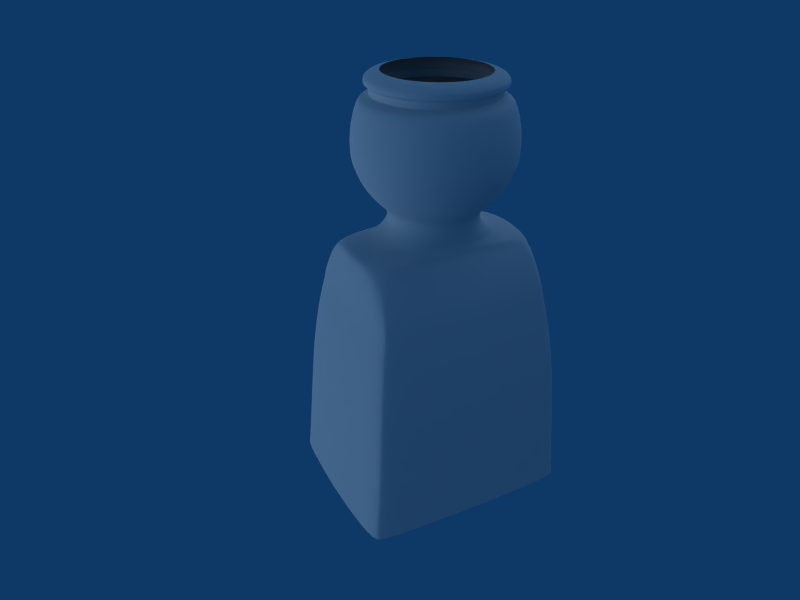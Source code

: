 # Source: playmobil_modeling8.blend  (saved by Blender 2.56.5; exported with 4.5.12 LTS)
import bpy
from mathutils import Matrix  # noqa: F401  (used for matrix-valued properties, if any)

bpy.ops.wm.read_factory_settings(use_empty=True)
scene = bpy.context.scene
scene.name = 'Scene'

# ---- collections
col_collection_1 = bpy.data.collections.new('Collection 1'); scene.collection.children.link(col_collection_1)
col_collection_2 = bpy.data.collections.new('Collection 2'); scene.collection.children.link(col_collection_2)

# ---- world
world_world = bpy.data.worlds.new('World'); scene.world = world_world
world_world.color = (0.05656, 0.2208, 0.4)
world_world.use_sun_shadow = False
world_world.sun_shadow_jitter_overblur = 0.0
world_world.cycles.sampling_method = 'MANUAL'
world_world.cycles.sample_map_resolution = 256

# ---- cameras
cam_camera = bpy.data.cameras.new('Camera')
cam_camera.clip_end = 100.0
cam_camera.lens = 35.0
cam_camera.dof.focus_distance = 0.0
cam_camera.dof.aperture_fstop = 128.0

# ---- lights
light_hemi_001 = bpy.data.lights.new('Hemi.001', 'SUN')
light_hemi_001.transmission_factor = 0.0
light_hemi_001.angle = 1.571
light_hemi_001.energy = 0.75
light_hemi_001.shadow_buffer_clip_start = 0.5
light_hemi_001.shadow_soft_size = 1.0
light_hemi_001.shadow_cascade_max_distance = 1000.0
light_hemi_001.cycles.use_multiple_importance_sampling = False
light_hemi = bpy.data.lights.new('Hemi', 'SUN')
light_hemi.transmission_factor = 0.0
light_hemi.angle = 1.571
light_hemi.energy = 0.5
light_hemi.shadow_buffer_clip_start = 0.5
light_hemi.shadow_soft_size = 1.0
light_hemi.shadow_cascade_max_distance = 1000.0
light_hemi.cycles.use_multiple_importance_sampling = False
light_spot = bpy.data.lights.new('Spot', 'SUN')
light_spot.transmission_factor = 0.0
light_spot.angle = 1.571
light_spot.energy = 0.7
light_spot.shadow_buffer_clip_start = 0.5
light_spot.shadow_soft_size = 1.0
light_spot.shadow_cascade_max_distance = 1000.0
light_spot.cycles.use_multiple_importance_sampling = False

# ---- meshes
me_circle = bpy.data.meshes.new('Circle')
me_circle.from_pydata([(0.0, 1.134, 0.1608), (0.0, -1.134, 0.1608), (0.2212, 1.112, 0.1608), (0.2212, -1.112, 0.1608), (0.4338, 1.047, 0.1608), (0.4338, -1.047, 0.1608), (0.6298, 0.9426, 0.1608), (0.6298, -0.9426, 0.1608), (0.8016, 0.8016, 0.1608), (0.8016, -0.8016, 0.1608), (0.9426, 0.6298, 0.1608), (0.9426, -0.6298, 0.1608), (1.047, 0.4338, 0.1608), (1.047, -0.4338, 0.1608), (1.112, 0.2212, 0.1608), (1.112, -0.2212, 0.1608), (1.134, 0.0, 0.1608), (1.371, 0.0, 0.2813), (1.345, 0.2675, 0.2813), (1.345, -0.2675, 0.2813), (1.267, 0.5248, 0.2813), (1.267, -0.5248, 0.2813), (1.14, 0.7618, 0.2813), (1.14, -0.7618, 0.2813), (0.9696, 0.9696, 0.2813), (0.9696, -0.9696, 0.2813), (0.7618, 1.14, 0.2813), (0.7618, -1.14, 0.2813), (0.5248, 1.267, 0.2813), (0.5248, -1.267, 0.2813), (0.2675, 1.345, 0.2813), (0.2675, -1.345, 0.2813), (0.0, 1.371, 0.2813), (0.0, -1.371, 0.2813), (0.0, 1.61, 0.4619), (0.0, -1.61, 0.4619), (0.3141, 1.579, 0.4619), (0.3141, -1.579, 0.4619), (0.6161, 1.487, 0.4619), (0.6161, -1.487, 0.4619), (0.8944, 1.339, 0.4619), (0.8944, -1.339, 0.4619), (1.138, 1.138, 0.4619), (1.138, -1.138, 0.4619), (1.339, 0.8944, 0.4619), (1.339, -0.8944, 0.4619), (1.487, 0.6161, 0.4619), (1.487, -0.6161, 0.4619), (1.579, 0.3141, 0.4619), (1.579, -0.3141, 0.4619), (1.61, 0.0, 0.4619), (1.751, 0.0, 0.6026), (1.718, 0.3417, 0.6026), (1.718, -0.3417, 0.6026), (1.618, 0.6702, 0.6026), (1.618, -0.6702, 0.6026), (1.456, 0.973, 0.6026), (1.456, -0.973, 0.6026), (1.238, 1.238, 0.6026), (1.238, -1.238, 0.6026), (0.973, 1.456, 0.6026), (0.973, -1.456, 0.6026), (0.6702, 1.618, 0.6026), (0.6702, -1.618, 0.6026), (0.3417, 1.718, 0.6026), (0.3417, -1.718, 0.6026), (0.0, 1.751, 0.6026), (0.0, -1.751, 0.6026), (0.0, 1.88, 0.7941), (0.0, -1.88, 0.7941), (0.3667, 1.844, 0.7941), (0.3667, -1.844, 0.7941), (0.7193, 1.737, 0.7941), (0.7193, -1.737, 0.7941), (1.044, 1.563, 0.7941), (1.044, -1.563, 0.7941), (1.329, 1.329, 0.7941), (1.329, -1.329, 0.7941), (1.563, 1.044, 0.7941), (1.563, -1.044, 0.7941), (1.737, 0.7193, 0.7941), (1.737, -0.7193, 0.7941), (1.844, 0.3667, 0.7941), (1.844, -0.3667, 0.7941), (1.88, 0.0, 0.7941), (1.941, 0.0, 0.908), (1.904, 0.3787, 0.908), (1.904, -0.3787, 0.908), (1.794, 0.7429, 0.908), (1.794, -0.7429, 0.908), (1.614, 1.079, 0.908), (1.614, -1.079, 0.908), (1.373, 1.373, 0.908), (1.373, -1.373, 0.908), (1.079, 1.614, 0.908), (1.079, -1.614, 0.908), (0.7429, 1.794, 0.908), (0.7429, -1.794, 0.908), (0.3787, 1.904, 0.908), (0.3787, -1.904, 0.908), (0.0, 1.941, 0.908), (0.0, -1.941, 0.908), (0.0, 1.975, 1.078), (0.0, -1.975, 1.078), (0.3854, 1.937, 1.078), (0.3854, -1.937, 1.078), (0.7559, 1.825, 1.078), (0.7559, -1.825, 1.078), (1.097, 1.642, 1.078), (1.097, -1.642, 1.078), (1.397, 1.397, 1.078), (1.397, -1.397, 1.078), (1.642, 1.097, 1.078), (1.642, -1.097, 1.078), (1.825, 0.7559, 1.078), (1.825, -0.7559, 1.078), (1.937, 0.3854, 1.078), (1.937, -0.3854, 1.078), (1.975, 0.0, 1.078), (1.967, 0.0, 1.37), (1.93, 0.3838, 1.37), (1.93, -0.3838, 1.37), (1.818, 0.7529, 1.37), (1.818, -0.7529, 1.37), (1.636, 1.093, 1.37), (1.636, -1.093, 1.37), (1.391, 1.391, 1.37), (1.391, -1.391, 1.37), (1.093, 1.636, 1.37), (1.093, -1.636, 1.37), (0.7529, 1.818, 1.37), (0.7529, -1.818, 1.37), (0.3838, 1.93, 1.37), (0.3838, -1.93, 1.37), (0.0, 1.967, 1.37), (0.0, -1.967, 1.37), (0.0, 1.876, 1.633), (0.0, -1.876, 1.633), (0.3661, 1.84, 1.633), (0.3661, -1.84, 1.633), (0.7181, 1.734, 1.633), (0.7181, -1.734, 1.633), (1.042, 1.56, 1.633), (1.042, -1.56, 1.633), (1.327, 1.327, 1.633), (1.327, -1.327, 1.633), (1.56, 1.042, 1.633), (1.56, -1.042, 1.633), (1.734, 0.7181, 1.633), (1.734, -0.7181, 1.633), (1.84, 0.3661, 1.633), (1.84, -0.3661, 1.633), (1.876, 0.0, 1.633), (1.783, 0.0, 1.804), (1.749, 0.3479, 1.804), (1.749, -0.3479, 1.804), (1.648, 0.6825, 1.804), (1.648, -0.6825, 1.804), (1.483, 0.9908, 1.804), (1.483, -0.9908, 1.804), (1.261, 1.261, 1.804), (1.261, -1.261, 1.804), (0.9908, 1.483, 1.804), (0.9908, -1.483, 1.804), (0.6825, 1.648, 1.804), (0.6825, -1.648, 1.804), (0.3479, 1.749, 1.804), (0.3479, -1.749, 1.804), (0.0, 1.783, 1.804), (0.0, -1.783, 1.804), (0.0, 1.648, 1.866), (0.0, -1.648, 1.866), (0.3215, 1.617, 1.866), (0.3215, -1.617, 1.866), (0.6307, 1.523, 1.866), (0.6307, -1.523, 1.866), (0.9157, 1.37, 1.866), (0.9157, -1.37, 1.866), (1.165, 1.165, 1.866), (1.165, -1.165, 1.866), (1.37, 0.9157, 1.866), (1.37, -0.9157, 1.866), (1.523, 0.6307, 1.866), (1.523, -0.6307, 1.866), (1.617, 0.3215, 1.866), (1.617, -0.3215, 1.866), (1.648, 0.0, 1.866), (1.532, 0.0, 1.898), (1.502, 0.2989, 1.898), (1.502, -0.2989, 1.898), (1.415, 0.5862, 1.898), (1.415, -0.5862, 1.898), (1.274, 0.8511, 1.898), (1.274, -0.8511, 1.898), (1.083, 1.083, 1.898), (1.083, -1.083, 1.898), (0.8511, 1.274, 1.898), (0.8511, -1.274, 1.898), (0.5862, 1.415, 1.898), (0.5862, -1.415, 1.898), (0.2989, 1.502, 1.898), (0.2989, -1.502, 1.898), (0.0, 1.532, 1.898), (0.0, -1.532, 1.898), (0.0, 1.532, 2.004), (0.0, -1.532, 2.004), (0.2989, 1.502, 2.004), (0.2989, -1.502, 2.004), (0.5862, 1.415, 2.004), (0.5862, -1.415, 2.004), (0.8511, 1.274, 2.004), (0.8511, -1.274, 2.004), (1.083, 1.083, 2.004), (1.083, -1.083, 2.004), (1.274, 0.8511, 2.004), (1.274, -0.8511, 2.004), (1.415, 0.5862, 2.004), (1.415, -0.5862, 2.004), (1.502, 0.2989, 2.004), (1.502, -0.2989, 2.004), (1.532, 0.0, 2.004), (1.574, 0.0, 2.016), (1.544, 0.3071, 2.016), (1.544, -0.3071, 2.016), (1.454, 0.6024, 2.016), (1.454, -0.6024, 2.016), (1.309, 0.8746, 2.016), (1.309, -0.8746, 2.016), (1.113, 1.113, 2.016), (1.113, -1.113, 2.016), (0.8746, 1.309, 2.016), (0.8746, -1.309, 2.016), (0.6024, 1.454, 2.016), (0.6024, -1.454, 2.016), (0.3071, 1.544, 2.016), (0.3071, -1.544, 2.016), (0.0, 1.574, 2.016), (0.0, -1.574, 2.016), (0.0, 1.616, 2.031), (0.0, -1.616, 2.031), (0.3152, 1.585, 2.031), (0.3152, -1.585, 2.031), (0.6183, 1.493, 2.031), (0.6183, -1.493, 2.031), (0.8976, 1.343, 2.031), (0.8976, -1.343, 2.031), (1.142, 1.142, 2.031), (1.142, -1.142, 2.031), (1.343, 0.8976, 2.031), (1.343, -0.8976, 2.031), (1.493, 0.6183, 2.031), (1.493, -0.6183, 2.031), (1.585, 0.3152, 2.031), (1.585, -0.3152, 2.031), (1.616, 0.0, 2.031), (1.646, 0.0, 2.047), (1.614, 0.3211, 2.047), (1.614, -0.3211, 2.047), (1.521, 0.6299, 2.047), (1.521, -0.6299, 2.047), (1.369, 0.9145, 2.047), (1.369, -0.9145, 2.047), (1.164, 1.164, 2.047), (1.164, -1.164, 2.047), (0.9145, 1.369, 2.047), (0.9145, -1.369, 2.047), (0.6299, 1.521, 2.047), (0.6299, -1.521, 2.047), (0.3211, 1.614, 2.047), (0.3211, -1.614, 2.047), (0.0, 1.646, 2.047), (0.0, -1.646, 2.047), (0.0, 1.646, 2.113), (0.0, -1.646, 2.113), (0.3211, 1.614, 2.113), (0.3211, -1.614, 2.113), (0.6299, 1.521, 2.113), (0.6299, -1.521, 2.113), (0.9145, 1.369, 2.113), (0.9145, -1.369, 2.113), (1.164, 1.164, 2.113), (1.164, -1.164, 2.113), (1.369, 0.9145, 2.113), (1.369, -0.9145, 2.113), (1.521, 0.6299, 2.113), (1.521, -0.6299, 2.113), (1.614, 0.3211, 2.113), (1.614, -0.3211, 2.113), (1.646, 0.0, 2.113), (1.628, 0.0, 2.132), (1.596, 0.3175, 2.132), (1.596, -0.3175, 2.132), (1.504, 0.6229, 2.132), (1.504, -0.6229, 2.132), (1.353, 0.9042, 2.132), (1.353, -0.9042, 2.132), (1.151, 1.151, 2.132), (1.151, -1.151, 2.132), (0.9042, 1.353, 2.132), (0.9042, -1.353, 2.132), (0.6229, 1.504, 2.132), (0.6229, -1.504, 2.132), (0.3175, 1.596, 2.132), (0.3175, -1.596, 2.132), (0.0, 1.628, 2.132), (0.0, -1.628, 2.132), (0.0, 1.589, 2.163), (0.0, -1.589, 2.163), (0.3099, 1.558, 2.163), (0.3099, -1.558, 2.163), (0.608, 1.468, 2.163), (0.608, -1.468, 2.163), (0.8826, 1.321, 2.163), (0.8826, -1.321, 2.163), (1.123, 1.123, 2.163), (1.123, -1.123, 2.163), (1.321, 0.8826, 2.163), (1.321, -0.8826, 2.163), (1.468, 0.608, 2.163), (1.468, -0.608, 2.163), (1.558, 0.3099, 2.163), (1.558, -0.3099, 2.163), (1.589, 0.0, 2.163), (1.48, 0.0, 2.208), (1.451, 0.2887, 2.208), (1.451, -0.2887, 2.208), (1.367, 0.5663, 2.208), (1.367, -0.5663, 2.208), (1.23, 0.8222, 2.208), (1.23, -0.8222, 2.208), (1.046, 1.046, 2.208), (1.046, -1.046, 2.208), (0.8222, 1.23, 2.208), (0.8222, -1.23, 2.208), (0.5663, 1.367, 2.208), (0.5663, -1.367, 2.208), (0.2887, 1.451, 2.208), (0.2887, -1.451, 2.208), (0.0, 1.48, 2.208), (0.0, -1.48, 2.208), (0.0, 1.272, 2.231), (0.0, -1.272, 2.231), (0.2482, 1.248, 2.231), (0.2482, -1.248, 2.231), (0.4869, 1.175, 2.231), (0.4869, -1.175, 2.231), (0.7068, 1.058, 2.231), (0.7068, -1.058, 2.231), (0.8996, 0.8996, 2.231), (0.8996, -0.8996, 2.231), (1.058, 0.7068, 2.231), (1.058, -0.7068, 2.231), (1.175, 0.4869, 2.231), (1.175, -0.4869, 2.231), (1.248, 0.2482, 2.231), (1.248, -0.2482, 2.231), (1.272, 0.0, 2.231), (1.537, 0.0, 1.896), (1.507, 0.2998, 1.896), (1.507, -0.2998, 1.896), (1.42, 0.5882, 1.896), (1.42, -0.5882, 1.896), (1.278, 0.8539, 1.896), (1.278, -0.8539, 1.896), (1.087, 1.087, 1.896), (1.087, -1.087, 1.896), (0.8539, 1.278, 1.896), (0.8539, -1.278, 1.896), (0.5882, 1.42, 1.896), (0.5882, -1.42, 1.896), (0.2998, 1.507, 1.896), (0.2998, -1.507, 1.896), (0.0, 1.537, 1.896), (0.0, -1.537, 1.896), (1.071, 8.063e-09, -0.05944), (1.052, 0.2138, -0.05944), (1.051, -0.2138, -0.05944), (0.9969, 0.4194, -0.05944), (0.9942, -0.4194, -0.05944), (0.9025, 0.6089, -0.05944), (0.8993, -0.6089, -0.05944), (0.775, 0.775, -0.05944), (0.775, -0.775, -0.05944), (0.6089, 0.9113, -0.05944), (0.6089, -0.9113, -0.05944), (0.4194, 1.013, -0.05944), (0.4194, -1.013, -0.05944), (0.2138, 1.075, -0.05944), (0.2138, -1.075, -0.05944), (2.948e-14, 1.096, -0.05944), (-2.948e-14, -1.096, -0.05944), (0.0, -1.102, -0.2353), (0.0, 1.102, -0.2353), (0.3455, -1.067, -0.2353), (0.3455, 1.067, -0.2353), (0.6684, -1.005, -0.2353), (0.6684, 1.005, -0.2353), (0.9289, -0.9042, -0.2353), (0.9289, 0.9042, -0.2353), (1.103, -0.7689, -0.2353), (1.103, 0.7689, -0.2353), (1.23, -0.6042, -0.2353), (1.234, 0.6042, -0.2353), (1.312, -0.4161, -0.2353), (1.316, 0.4161, -0.2353), (1.347, -0.2122, -0.2353), (1.348, 0.2122, -0.2353), (1.36, -8.876e-08, -0.2353), (1.65, -1.846e-07, -0.2909), (1.635, 0.2113, -0.2909), (1.634, -0.2113, -0.2909), (1.549, 0.4145, -0.2909), (1.545, -0.4145, -0.2909), (1.412, 0.6018, -0.2909), (1.407, -0.6018, -0.2909), (1.21, 0.7675, -0.2909), (1.21, -0.7675, -0.2909), (0.995, 0.9087, -0.2909), (0.995, -0.9087, -0.2909), (0.7559, 1.016, -0.2909), (0.7559, -1.016, -0.2909), (0.4445, 1.085, -0.2909), (0.4445, -1.085, -0.2909), (0.0, 1.116, -0.2909), (0.0, -1.116, -0.2909), (0.0, -1.139, -0.3466), (0.0, 1.139, -0.3466), (0.8186, -1.109, -0.3466), (0.8186, 1.109, -0.3466), (1.241, -1.038, -0.3466), (1.241, 1.038, -0.3466), (1.533, -0.9281, -0.3466), (1.533, 0.9281, -0.3466), (1.756, -0.7839, -0.3466), (1.756, 0.7839, -0.3466), (1.879, -0.6147, -0.3466), (1.886, 0.6147, -0.3466), (1.966, -0.4234, -0.3466), (1.971, 0.4234, -0.3466), (2.01, -0.2159, -0.3466), (2.011, 0.2159, -0.3466), (2.025, -2.992e-07, -0.3466), (2.17, -3.421e-07, -0.3693), (2.162, 0.2186, -0.3693), (2.16, -0.2186, -0.3693), (2.131, 0.4287, -0.3693), (2.125, -0.4287, -0.3693), (2.083, 0.6224, -0.3693), (2.076, -0.6224, -0.3693), (1.998, 0.7938, -0.3693), (1.998, -0.7938, -0.3693), (1.853, 0.9398, -0.3693), (1.853, -0.9398, -0.3693), (1.623, 1.051, -0.3693), (1.623, -1.051, -0.3693), (1.35, 1.123, -0.3693), (1.35, -1.123, -0.3693), (0.0, 1.154, -0.3693), (0.0, -1.154, -0.3693), (0.0, -1.182, -0.4347), (0.0, 1.182, -0.4347), (1.674, -1.159, -0.4347), (1.674, 1.159, -0.4347), (1.914, -1.092, -0.4347), (1.914, 1.092, -0.4347), (2.07, -0.9828, -0.4347), (2.07, 0.9828, -0.4347), (2.157, -0.8358, -0.4347), (2.157, 0.8358, -0.4347), (2.194, -0.6567, -0.4347), (2.202, 0.6567, -0.4347), (2.223, -0.4524, -0.4347), (2.229, 0.4524, -0.4347), (2.249, -0.2306, -0.4347), (2.251, 0.2306, -0.4347), (2.257, -3.504e-07, -0.4347), (2.278, -2.84e-07, -0.5918), (2.268, 0.2743, -0.5918), (2.267, -0.2743, -0.5918), (2.252, 0.538, -0.5918), (2.246, -0.538, -0.5918), (2.229, 0.7811, -0.5918), (2.221, -0.7811, -0.5918), (2.201, 0.9941, -0.5918), (2.201, -0.9941, -0.5918), (2.153, 1.169, -0.5918), (2.153, -1.169, -0.5918), (2.052, 1.299, -0.5918), (2.052, -1.299, -0.5918), (1.863, 1.379, -0.5918), (1.863, -1.379, -0.5918), (0.0, 1.406, -0.5918), (0.0, -1.406, -0.5918), (0.0, -1.611, -0.8223), (0.0, 1.611, -0.8223), (1.991, -1.58, -0.8223), (1.991, 1.58, -0.8223), (2.121, -1.489, -0.8223), (2.121, 1.489, -0.8223), (2.197, -1.34, -0.8223), (2.197, 1.34, -0.8223), (2.235, -1.139, -0.8223), (2.235, 1.139, -0.8223), (2.245, -0.8952, -0.8223), (2.253, 0.8952, -0.8223), (2.265, -0.6166, -0.8223), (2.272, 0.6166, -0.8223), (2.279, -0.3144, -0.8223), (2.28, 0.3144, -0.8223), (2.286, -2.198e-07, -0.8223), (2.312, -1.739e-07, -1.051), (2.306, 0.3469, -1.051), (2.304, -0.3469, -1.051), (2.297, 0.6804, -1.051), (2.291, -0.6804, -1.051), (2.279, 0.9878, -1.051), (2.271, -0.9878, -1.051), (2.26, 1.257, -1.051), (2.26, -1.257, -1.051), (2.226, 1.478, -1.051), (2.226, -1.478, -1.051), (2.173, 1.643, -1.051), (2.173, -1.643, -1.051), (2.081, 1.744, -1.051), (2.081, -1.744, -1.051), (0.0, 1.778, -1.051), (0.0, -1.778, -1.051), (0.0, -1.877, -1.302), (0.0, 1.877, -1.302), (2.111, -1.841, -1.302), (2.111, 1.841, -1.302), (2.205, -1.734, -1.302), (2.205, 1.734, -1.302), (2.258, -1.561, -1.302), (2.258, 1.561, -1.302), (2.292, -1.327, -1.302), (2.292, 1.327, -1.302), (2.304, -1.043, -1.302), (2.312, 1.043, -1.302), (2.324, -0.7183, -1.302), (2.33, 0.7183, -1.302), (2.338, -0.3662, -1.302), (2.34, 0.3662, -1.302), (2.345, -1.526e-07, -1.302), (2.449, -1.538e-07, -1.622), (2.443, 0.3856, -1.622), (2.441, -0.3856, -1.622), (2.433, 0.7565, -1.622), (2.427, -0.7565, -1.622), (2.414, 1.098, -1.622), (2.405, -1.098, -1.622), (2.394, 1.398, -1.622), (2.394, -1.398, -1.622), (2.358, 1.644, -1.622), (2.358, -1.644, -1.622), (2.302, 1.826, -1.622), (2.302, -1.826, -1.622), (2.204, 1.939, -1.622), (2.204, -1.939, -1.622), (0.0, 1.977, -1.622), (0.0, -1.977, -1.622), (0.0, -2.071, -1.976), (0.0, 2.071, -1.976), (2.274, -2.031, -1.976), (2.274, 2.031, -1.976), (2.375, -1.914, -1.976), (2.375, 1.914, -1.976), (2.432, -1.722, -1.976), (2.432, 1.722, -1.976), (2.47, -1.465, -1.976), (2.47, 1.465, -1.976), (2.482, -1.151, -1.976), (2.49, 1.151, -1.976), (2.504, -0.7926, -1.976), (2.51, 0.7926, -1.976), (2.519, -0.4041, -1.976), (2.52, 0.4041, -1.976), (2.526, -1.483e-07, -1.976), (2.594, -1.443e-07, -2.363), (2.587, 0.4196, -2.363), (2.586, -0.4196, -2.363), (2.577, 0.8231, -2.363), (2.57, -0.8231, -2.363), (2.557, 1.195, -2.363), (2.548, -1.195, -2.363), (2.535, 1.521, -2.363), (2.535, -1.521, -2.363), (2.497, 1.788, -2.363), (2.497, -1.788, -2.363), (2.439, 1.987, -2.363), (2.439, -1.987, -2.363), (2.335, 2.11, -2.363), (2.335, -2.11, -2.363), (0.0, 2.151, -2.363), (0.0, -2.151, -2.363), (0.0, -2.208, -2.686), (0.0, 2.208, -2.686), (2.379, -2.165, -2.686), (2.379, 2.165, -2.686), (2.485, -2.04, -2.686), (2.485, 2.04, -2.686), (2.545, -1.836, -2.686), (2.545, 1.836, -2.686), (2.584, -1.561, -2.686), (2.584, 1.561, -2.686), (2.597, -1.227, -2.686), (2.606, 1.227, -2.686), (2.62, -0.8448, -2.686), (2.627, 0.8448, -2.686), (2.636, -0.4307, -2.686), (2.637, 0.4307, -2.686), (2.644, -1.421e-07, -2.686), (2.691, -1.427e-07, -3.093), (2.684, 0.4395, -3.093), (2.683, -0.4395, -3.093), (2.674, 0.8622, -3.093), (2.667, -0.8622, -3.093), (2.653, 1.252, -3.093), (2.643, -1.252, -3.093), (2.63, 1.593, -3.093), (2.63, -1.593, -3.093), (2.591, 1.873, -3.093), (2.591, -1.873, -3.093), (2.53, 2.081, -3.093), (2.53, -2.081, -3.093), (2.422, 2.21, -3.093), (2.422, -2.21, -3.093), (0.0, 2.253, -3.093), (0.0, -2.253, -3.093), (0.0, -2.302, -3.531), (0.0, 2.302, -3.531), (2.463, -2.257, -3.531), (2.463, 2.257, -3.531), (2.573, -2.126, -3.531), (2.573, 2.126, -3.531), (2.635, -1.914, -3.531), (2.635, 1.914, -3.531), (2.675, -1.627, -3.531), (2.675, 1.627, -3.531), (2.688, -1.279, -3.531), (2.697, 1.279, -3.531), (2.712, -0.8808, -3.531), (2.719, 0.8808, -3.531), (2.728, -0.449, -3.531), (2.73, 0.449, -3.531), (2.736, -1.417e-07, -3.531), (2.792, -1.451e-07, -4.067), (2.786, 0.4579, -4.067), (2.784, -0.4579, -4.067), (2.775, 0.8982, -4.067), (2.767, -0.8982, -4.067), (2.753, 1.304, -4.067), (2.743, -1.304, -4.067), (2.73, 1.66, -4.067), (2.73, -1.66, -4.067), (2.689, 1.952, -4.067), (2.689, -1.952, -4.067), (2.625, 2.168, -4.067), (2.625, -2.168, -4.067), (2.513, 2.302, -4.067), (2.513, -2.302, -4.067), (0.0, 2.347, -4.067), (0.0, -2.347, -4.067), (0.0, -2.39, -4.814), (0.0, 2.39, -4.814), (2.602, -2.344, -4.814), (2.602, 2.344, -4.814), (2.718, -2.208, -4.814), (2.718, 2.208, -4.814), (2.783, -1.987, -4.814), (2.783, 1.987, -4.814), (2.826, -1.69, -4.814), (2.826, 1.69, -4.814), (2.84, -1.328, -4.814), (2.85, 1.328, -4.814), (2.865, -0.9147, -4.814), (2.873, 0.9147, -4.814), (2.882, -0.4663, -4.814), (2.884, 0.4663, -4.814), (2.891, -1.632e-07, -4.814)], [], [(30, 36, 34, 32), (35, 37, 31, 33), (28, 38, 36, 30), (37, 39, 29, 31), (26, 40, 38, 28), (39, 41, 27, 29), (24, 42, 40, 26), (41, 43, 25, 27), (22, 44, 42, 24), (43, 45, 23, 25), (20, 46, 44, 22), (45, 47, 21, 23), (18, 48, 46, 20), (47, 49, 19, 21), (17, 50, 48, 18), (49, 50, 17, 19), (50, 51, 52, 48), (53, 51, 50, 49), (48, 52, 54, 46), (55, 53, 49, 47), (46, 54, 56, 44), (57, 55, 47, 45), (44, 56, 58, 42), (59, 57, 45, 43), (42, 58, 60, 40), (61, 59, 43, 41), (40, 60, 62, 38), (63, 61, 41, 39), (38, 62, 64, 36), (65, 63, 39, 37), (36, 64, 66, 34), (67, 65, 37, 35), (64, 70, 68, 66), (69, 71, 65, 67), (62, 72, 70, 64), (71, 73, 63, 65), (60, 74, 72, 62), (73, 75, 61, 63), (58, 76, 74, 60), (75, 77, 59, 61), (56, 78, 76, 58), (77, 79, 57, 59), (54, 80, 78, 56), (79, 81, 55, 57), (52, 82, 80, 54), (81, 83, 53, 55), (51, 84, 82, 52), (83, 84, 51, 53), (84, 85, 86, 82), (87, 85, 84, 83), (82, 86, 88, 80), (89, 87, 83, 81), (80, 88, 90, 78), (91, 89, 81, 79), (78, 90, 92, 76), (93, 91, 79, 77), (76, 92, 94, 74), (95, 93, 77, 75), (74, 94, 96, 72), (97, 95, 75, 73), (72, 96, 98, 70), (99, 97, 73, 71), (70, 98, 100, 68), (101, 99, 71, 69), (98, 104, 102, 100), (103, 105, 99, 101), (96, 106, 104, 98), (105, 107, 97, 99), (94, 108, 106, 96), (107, 109, 95, 97), (92, 110, 108, 94), (109, 111, 93, 95), (90, 112, 110, 92), (111, 113, 91, 93), (88, 114, 112, 90), (113, 115, 89, 91), (86, 116, 114, 88), (115, 117, 87, 89), (85, 118, 116, 86), (117, 118, 85, 87), (118, 119, 120, 116), (121, 119, 118, 117), (116, 120, 122, 114), (123, 121, 117, 115), (114, 122, 124, 112), (125, 123, 115, 113), (112, 124, 126, 110), (127, 125, 113, 111), (110, 126, 128, 108), (129, 127, 111, 109), (108, 128, 130, 106), (131, 129, 109, 107), (106, 130, 132, 104), (133, 131, 107, 105), (104, 132, 134, 102), (135, 133, 105, 103), (132, 138, 136, 134), (137, 139, 133, 135), (130, 140, 138, 132), (139, 141, 131, 133), (128, 142, 140, 130), (141, 143, 129, 131), (126, 144, 142, 128), (143, 145, 127, 129), (124, 146, 144, 126), (145, 147, 125, 127), (122, 148, 146, 124), (147, 149, 123, 125), (120, 150, 148, 122), (149, 151, 121, 123), (119, 152, 150, 120), (151, 152, 119, 121), (152, 153, 154, 150), (155, 153, 152, 151), (150, 154, 156, 148), (157, 155, 151, 149), (148, 156, 158, 146), (159, 157, 149, 147), (146, 158, 160, 144), (161, 159, 147, 145), (144, 160, 162, 142), (163, 161, 145, 143), (142, 162, 164, 140), (165, 163, 143, 141), (140, 164, 166, 138), (167, 165, 141, 139), (138, 166, 168, 136), (169, 167, 139, 137), (166, 172, 170, 168), (171, 173, 167, 169), (164, 174, 172, 166), (173, 175, 165, 167), (162, 176, 174, 164), (175, 177, 163, 165), (160, 178, 176, 162), (177, 179, 161, 163), (158, 180, 178, 160), (179, 181, 159, 161), (156, 182, 180, 158), (181, 183, 157, 159), (154, 184, 182, 156), (183, 185, 155, 157), (153, 186, 184, 154), (185, 186, 153, 155), (200, 206, 204, 202), (205, 207, 201, 203), (198, 208, 206, 200), (207, 209, 199, 201), (196, 210, 208, 198), (209, 211, 197, 199), (194, 212, 210, 196), (211, 213, 195, 197), (192, 214, 212, 194), (213, 215, 193, 195), (190, 216, 214, 192), (215, 217, 191, 193), (188, 218, 216, 190), (217, 219, 189, 191), (187, 220, 218, 188), (219, 220, 187, 189), (234, 240, 238, 236), (239, 241, 235, 237), (232, 242, 240, 234), (241, 243, 233, 235), (230, 244, 242, 232), (243, 245, 231, 233), (228, 246, 244, 230), (245, 247, 229, 231), (226, 248, 246, 228), (247, 249, 227, 229), (224, 250, 248, 226), (249, 251, 225, 227), (222, 252, 250, 224), (251, 253, 223, 225), (221, 254, 252, 222), (253, 254, 221, 223), (254, 255, 256, 252), (257, 255, 254, 253), (252, 256, 258, 250), (259, 257, 253, 251), (250, 258, 260, 248), (261, 259, 251, 249), (248, 260, 262, 246), (263, 261, 249, 247), (246, 262, 264, 244), (265, 263, 247, 245), (244, 264, 266, 242), (267, 265, 245, 243), (242, 266, 268, 240), (269, 267, 243, 241), (240, 268, 270, 238), (271, 269, 241, 239), (268, 274, 272, 270), (273, 275, 269, 271), (266, 276, 274, 268), (275, 277, 267, 269), (264, 278, 276, 266), (277, 279, 265, 267), (262, 280, 278, 264), (279, 281, 263, 265), (260, 282, 280, 262), (281, 283, 261, 263), (258, 284, 282, 260), (283, 285, 259, 261), (256, 286, 284, 258), (285, 287, 257, 259), (255, 288, 286, 256), (287, 288, 255, 257), (288, 289, 290, 286), (291, 289, 288, 287), (286, 290, 292, 284), (293, 291, 287, 285), (284, 292, 294, 282), (295, 293, 285, 283), (282, 294, 296, 280), (297, 295, 283, 281), (280, 296, 298, 278), (299, 297, 281, 279), (278, 298, 300, 276), (301, 299, 279, 277), (276, 300, 302, 274), (303, 301, 277, 275), (274, 302, 304, 272), (305, 303, 275, 273), (302, 308, 306, 304), (307, 309, 303, 305), (300, 310, 308, 302), (309, 311, 301, 303), (298, 312, 310, 300), (311, 313, 299, 301), (296, 314, 312, 298), (313, 315, 297, 299), (294, 316, 314, 296), (315, 317, 295, 297), (292, 318, 316, 294), (317, 319, 293, 295), (290, 320, 318, 292), (319, 321, 291, 293), (289, 322, 320, 290), (321, 322, 289, 291), (322, 323, 324, 320), (325, 323, 322, 321), (320, 324, 326, 318), (327, 325, 321, 319), (318, 326, 328, 316), (329, 327, 319, 317), (316, 328, 330, 314), (331, 329, 317, 315), (314, 330, 332, 312), (333, 331, 315, 313), (312, 332, 334, 310), (335, 333, 313, 311), (310, 334, 336, 308), (337, 335, 311, 309), (308, 336, 338, 306), (339, 337, 309, 307), (336, 342, 340, 338), (341, 343, 337, 339), (334, 344, 342, 336), (343, 345, 335, 337), (332, 346, 344, 334), (345, 347, 333, 335), (330, 348, 346, 332), (347, 349, 331, 333), (328, 350, 348, 330), (349, 351, 329, 331), (326, 352, 350, 328), (351, 353, 327, 329), (324, 354, 352, 326), (353, 355, 325, 327), (323, 356, 354, 324), (355, 356, 323, 325), (184, 186, 357, 358), (357, 186, 185, 359), (358, 357, 187, 188), (187, 357, 359, 189), (182, 184, 358, 360), (359, 185, 183, 361), (360, 358, 188, 190), (189, 359, 361, 191), (180, 182, 360, 362), (361, 183, 181, 363), (362, 360, 190, 192), (191, 361, 363, 193), (178, 180, 362, 364), (363, 181, 179, 365), (364, 362, 192, 194), (193, 363, 365, 195), (176, 178, 364, 366), (365, 179, 177, 367), (366, 364, 194, 196), (195, 365, 367, 197), (174, 176, 366, 368), (367, 177, 175, 369), (368, 366, 196, 198), (197, 367, 369, 199), (172, 174, 368, 370), (369, 175, 173, 371), (370, 368, 198, 200), (199, 369, 371, 201), (170, 172, 370, 372), (371, 173, 171, 373), (372, 370, 200, 202), (201, 371, 373, 203), (218, 220, 221, 222), (221, 220, 219, 223), (216, 218, 222, 224), (223, 219, 217, 225), (214, 216, 224, 226), (225, 217, 215, 227), (212, 214, 226, 228), (227, 215, 213, 229), (210, 212, 228, 230), (229, 213, 211, 231), (208, 210, 230, 232), (231, 211, 209, 233), (206, 208, 232, 234), (233, 209, 207, 235), (204, 206, 234, 236), (235, 207, 205, 237), (14, 16, 17, 18), (17, 16, 15, 19), (12, 14, 18, 20), (19, 15, 13, 21), (10, 12, 20, 22), (21, 13, 11, 23), (8, 10, 22, 24), (23, 11, 9, 25), (6, 8, 24, 26), (25, 9, 7, 27), (4, 6, 26, 28), (27, 7, 5, 29), (2, 4, 28, 30), (29, 5, 3, 31), (0, 2, 30, 32), (31, 3, 1, 33), (16, 14, 375, 374), (376, 15, 16, 374), (14, 12, 377, 375), (378, 13, 15, 376), (12, 10, 379, 377), (380, 11, 13, 378), (10, 8, 381, 379), (382, 9, 11, 380), (8, 6, 383, 381), (384, 7, 9, 382), (6, 4, 385, 383), (386, 5, 7, 384), (4, 2, 387, 385), (388, 3, 5, 386), (2, 0, 389, 387), (390, 1, 3, 388), (390, 388, 393, 391), (387, 389, 392, 394), (388, 386, 395, 393), (385, 387, 394, 396), (386, 384, 397, 395), (383, 385, 396, 398), (384, 382, 399, 397), (381, 383, 398, 400), (382, 380, 401, 399), (379, 381, 400, 402), (380, 378, 403, 401), (377, 379, 402, 404), (378, 376, 405, 403), (375, 377, 404, 406), (376, 374, 407, 405), (374, 375, 406, 407), (407, 406, 409, 408), (405, 407, 408, 410), (406, 404, 411, 409), (403, 405, 410, 412), (404, 402, 413, 411), (401, 403, 412, 414), (402, 400, 415, 413), (399, 401, 414, 416), (400, 398, 417, 415), (397, 399, 416, 418), (398, 396, 419, 417), (395, 397, 418, 420), (396, 394, 421, 419), (393, 395, 420, 422), (394, 392, 423, 421), (391, 393, 422, 424), (424, 422, 427, 425), (421, 423, 426, 428), (422, 420, 429, 427), (419, 421, 428, 430), (420, 418, 431, 429), (417, 419, 430, 432), (418, 416, 433, 431), (415, 417, 432, 434), (416, 414, 435, 433), (413, 415, 434, 436), (414, 412, 437, 435), (411, 413, 436, 438), (412, 410, 439, 437), (409, 411, 438, 440), (410, 408, 441, 439), (408, 409, 440, 441), (441, 440, 443, 442), (439, 441, 442, 444), (440, 438, 445, 443), (437, 439, 444, 446), (438, 436, 447, 445), (435, 437, 446, 448), (436, 434, 449, 447), (433, 435, 448, 450), (434, 432, 451, 449), (431, 433, 450, 452), (432, 430, 453, 451), (429, 431, 452, 454), (430, 428, 455, 453), (427, 429, 454, 456), (428, 426, 457, 455), (425, 427, 456, 458), (458, 456, 461, 459), (455, 457, 460, 462), (456, 454, 463, 461), (453, 455, 462, 464), (454, 452, 465, 463), (451, 453, 464, 466), (452, 450, 467, 465), (449, 451, 466, 468), (450, 448, 469, 467), (447, 449, 468, 470), (448, 446, 471, 469), (445, 447, 470, 472), (446, 444, 473, 471), (443, 445, 472, 474), (444, 442, 475, 473), (442, 443, 474, 475), (475, 474, 477, 476), (473, 475, 476, 478), (474, 472, 479, 477), (471, 473, 478, 480), (472, 470, 481, 479), (469, 471, 480, 482), (470, 468, 483, 481), (467, 469, 482, 484), (468, 466, 485, 483), (465, 467, 484, 486), (466, 464, 487, 485), (463, 465, 486, 488), (464, 462, 489, 487), (461, 463, 488, 490), (462, 460, 491, 489), (459, 461, 490, 492), (492, 490, 495, 493), (489, 491, 494, 496), (490, 488, 497, 495), (487, 489, 496, 498), (488, 486, 499, 497), (485, 487, 498, 500), (486, 484, 501, 499), (483, 485, 500, 502), (484, 482, 503, 501), (481, 483, 502, 504), (482, 480, 505, 503), (479, 481, 504, 506), (480, 478, 507, 505), (477, 479, 506, 508), (478, 476, 509, 507), (476, 477, 508, 509), (509, 508, 511, 510), (507, 509, 510, 512), (508, 506, 513, 511), (505, 507, 512, 514), (506, 504, 515, 513), (503, 505, 514, 516), (504, 502, 517, 515), (501, 503, 516, 518), (502, 500, 519, 517), (499, 501, 518, 520), (500, 498, 521, 519), (497, 499, 520, 522), (498, 496, 523, 521), (495, 497, 522, 524), (496, 494, 525, 523), (493, 495, 524, 526), (526, 524, 529, 527), (523, 525, 528, 530), (524, 522, 531, 529), (521, 523, 530, 532), (522, 520, 533, 531), (519, 521, 532, 534), (520, 518, 535, 533), (517, 519, 534, 536), (518, 516, 537, 535), (515, 517, 536, 538), (516, 514, 539, 537), (513, 515, 538, 540), (514, 512, 541, 539), (511, 513, 540, 542), (512, 510, 543, 541), (510, 511, 542, 543), (543, 542, 545, 544), (541, 543, 544, 546), (542, 540, 547, 545), (539, 541, 546, 548), (540, 538, 549, 547), (537, 539, 548, 550), (538, 536, 551, 549), (535, 537, 550, 552), (536, 534, 553, 551), (533, 535, 552, 554), (534, 532, 555, 553), (531, 533, 554, 556), (532, 530, 557, 555), (529, 531, 556, 558), (530, 528, 559, 557), (527, 529, 558, 560), (560, 558, 563, 561), (557, 559, 562, 564), (558, 556, 565, 563), (555, 557, 564, 566), (556, 554, 567, 565), (553, 555, 566, 568), (554, 552, 569, 567), (551, 553, 568, 570), (552, 550, 571, 569), (549, 551, 570, 572), (550, 548, 573, 571), (547, 549, 572, 574), (548, 546, 575, 573), (545, 547, 574, 576), (546, 544, 577, 575), (544, 545, 576, 577), (577, 576, 579, 578), (575, 577, 578, 580), (576, 574, 581, 579), (573, 575, 580, 582), (574, 572, 583, 581), (571, 573, 582, 584), (572, 570, 585, 583), (569, 571, 584, 586), (570, 568, 587, 585), (567, 569, 586, 588), (568, 566, 589, 587), (565, 567, 588, 590), (566, 564, 591, 589), (563, 565, 590, 592), (564, 562, 593, 591), (561, 563, 592, 594), (594, 592, 597, 595), (591, 593, 596, 598), (592, 590, 599, 597), (589, 591, 598, 600), (590, 588, 601, 599), (587, 589, 600, 602), (588, 586, 603, 601), (585, 587, 602, 604), (586, 584, 605, 603), (583, 585, 604, 606), (584, 582, 607, 605), (581, 583, 606, 608), (582, 580, 609, 607), (579, 581, 608, 610), (580, 578, 611, 609), (578, 579, 610, 611), (611, 610, 613, 612), (609, 611, 612, 614), (610, 608, 615, 613), (607, 609, 614, 616), (608, 606, 617, 615), (605, 607, 616, 618), (606, 604, 619, 617), (603, 605, 618, 620), (604, 602, 621, 619), (601, 603, 620, 622), (602, 600, 623, 621), (599, 601, 622, 624), (600, 598, 625, 623), (597, 599, 624, 626), (598, 596, 627, 625), (595, 597, 626, 628), (628, 626, 631, 629), (625, 627, 630, 632), (626, 624, 633, 631), (623, 625, 632, 634), (624, 622, 635, 633), (621, 623, 634, 636), (622, 620, 637, 635), (619, 621, 636, 638), (620, 618, 639, 637), (617, 619, 638, 640), (618, 616, 641, 639), (615, 617, 640, 642), (616, 614, 643, 641), (613, 615, 642, 644), (614, 612, 645, 643), (612, 613, 644, 645), (645, 644, 647, 646), (643, 645, 646, 648), (644, 642, 649, 647), (641, 643, 648, 650), (642, 640, 651, 649), (639, 641, 650, 652), (640, 638, 653, 651), (637, 639, 652, 654), (638, 636, 655, 653), (635, 637, 654, 656), (636, 634, 657, 655), (633, 635, 656, 658), (634, 632, 659, 657), (631, 633, 658, 660), (632, 630, 661, 659), (629, 631, 660, 662), (662, 660, 665, 663), (659, 661, 664, 666), (660, 658, 667, 665), (657, 659, 666, 668), (658, 656, 669, 667), (655, 657, 668, 670), (656, 654, 671, 669), (653, 655, 670, 672), (654, 652, 673, 671), (651, 653, 672, 674), (652, 650, 675, 673), (649, 651, 674, 676), (650, 648, 677, 675), (647, 649, 676, 678), (648, 646, 679, 677), (646, 647, 678, 679)])
me_circle.use_remesh_preserve_volume = False
me_circle.use_remesh_preserve_attributes = False
me_circle.use_mirror_vertex_groups = False
me_circle.update()

# ---- objects
ob_circle = bpy.data.objects.new('Circle', me_circle)
ob_hemi_001 = bpy.data.objects.new('Hemi.001', light_hemi_001)
ob_hemi = bpy.data.objects.new('Hemi', light_hemi)
ob_spot = bpy.data.objects.new('Spot', light_spot)
ob_camera = bpy.data.objects.new('Camera', cam_camera)

# ---- transforms, parenting, visibility, modifiers, constraints
ob_circle.location = (0.0, 0.0, 3.36)
ob_circle.rotation_euler = (0.0, -0.0, 3.142)
ob_circle.scale = (0.65, 0.65, 1.0)
ob_circle.lineart.crease_threshold = 0.0
_m = ob_circle.modifiers.new('Mirror.000', 'MIRROR')
_m.use_clip = True
_m = ob_circle.modifiers.new('Subsurf', 'SUBSURF')
_m.uv_smooth = 'PRESERVE_CORNERS'
_m.render_levels = 4
ob_hemi_001.location = (-11.29, 0.0, 0.0)
ob_hemi_001.rotation_euler = (0.0, -1.658, 5.095e-15)
ob_hemi_001.lineart.crease_threshold = 0.0
ob_hemi.location = (0.0, 11.29, 0.0)
ob_hemi.rotation_euler = (-1.658, -0.0, 0.0)
ob_hemi.lineart.crease_threshold = 0.0
ob_spot.location = (11.29, 2.593, 11.82)
ob_spot.rotation_euler = (0.0, 0.8501, 0.0)
ob_spot.lineart.crease_threshold = 0.0
ob_camera.location = (-5.701, -9.767, 8.029)
ob_camera.rotation_euler = (1.069, -0.002895, 5.802)
ob_camera.lineart.crease_threshold = 0.0

# ---- collection membership
col_collection_1.objects.link(ob_circle)
col_collection_2.objects.link(ob_hemi_001)
col_collection_2.objects.link(ob_hemi)
col_collection_2.objects.link(ob_spot)
col_collection_2.objects.link(ob_camera)

# ---- scene / render settings (as saved in the file)
scene.camera = ob_camera
scene.frame_start = 1; scene.frame_end = 250; scene.frame_set(0)
scene.render.engine = 'BLENDER_EEVEE_NEXT'
scene.render.image_settings.file_format = 'JPEG'
scene.render.image_settings.color_mode = 'RGB'
scene.render.image_settings.compression = 90
scene.render.resolution_x = 800
scene.render.resolution_y = 600
scene.render.pixel_aspect_x = 100.0
scene.render.pixel_aspect_y = 100.0
scene.render.fps = 25
scene.render.dither_intensity = 0.0
scene.render.use_compositing = False
scene.render.use_sequencer = False
scene.render.bake_margin = 2
scene.render.bake_bias = 0.0
scene.render.use_stamp_time = False
scene.render.use_stamp_date = False
scene.render.use_stamp_frame = False
scene.render.use_stamp_camera = False
scene.render.use_stamp_scene = False
scene.render.use_stamp_filename = False
scene.render.use_stamp_render_time = False
scene.render.stamp_font_size = 0
scene.cycles.use_denoising = False
scene.cycles.samples = 10
scene.cycles.sampling_pattern = 'TABULATED_SOBOL'
scene.cycles.light_sampling_threshold = 0.0
scene.cycles.use_adaptive_sampling = False
scene.cycles.use_light_tree = False
scene.cycles.blur_glossy = 0.0
scene.cycles.volume_bounces = 1
scene.cycles.pixel_filter_type = 'GAUSSIAN'
scene.cycles.sample_clamp_indirect = 0.0
scene.view_settings.view_transform = 'Raw'
bpy.context.view_layer.update()
